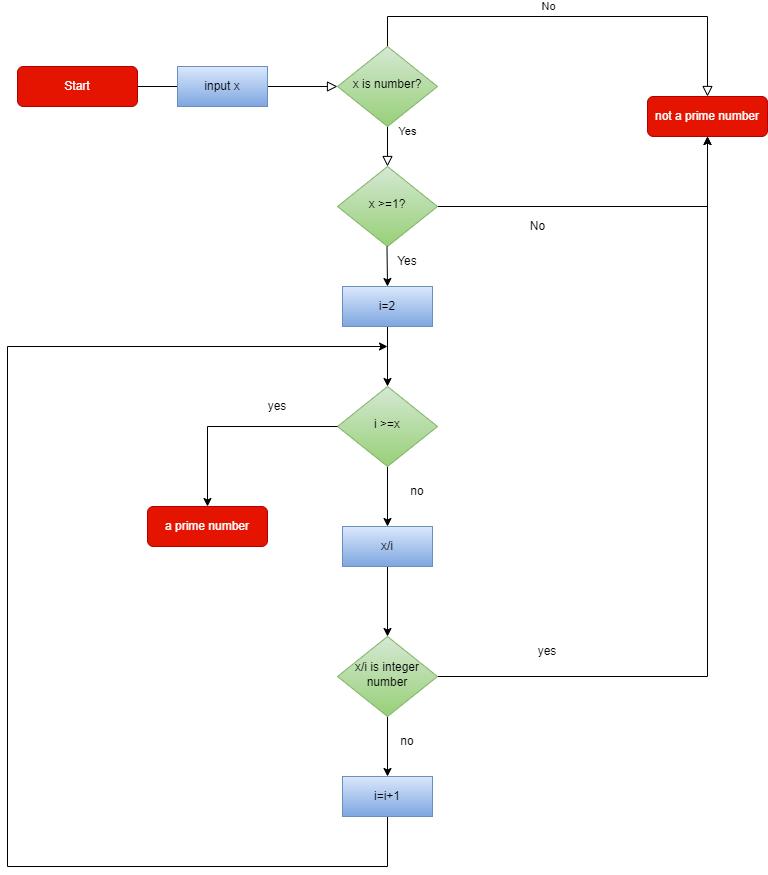

The diagram above was exported from draw.io. Its source (the exported page's mxGraphModel, read from the mxfile embedded in the PNG):
<mxGraphModel dx="794" dy="381" grid="1" gridSize="10" guides="1" tooltips="1" connect="1" arrows="1" fold="1" page="1" pageScale="1" pageWidth="827" pageHeight="1169" math="0" shadow="0">
  <root>
    <mxCell id="WIyWlLk6GJQsqaUBKTNV-0" />
    <mxCell id="WIyWlLk6GJQsqaUBKTNV-1" parent="WIyWlLk6GJQsqaUBKTNV-0" />
    <mxCell id="WIyWlLk6GJQsqaUBKTNV-2" value="" style="rounded=0;html=1;jettySize=auto;orthogonalLoop=1;fontSize=11;endArrow=block;endFill=0;endSize=8;strokeWidth=1;shadow=0;labelBackgroundColor=none;edgeStyle=orthogonalEdgeStyle;" parent="WIyWlLk6GJQsqaUBKTNV-1" source="WIyWlLk6GJQsqaUBKTNV-3" target="WIyWlLk6GJQsqaUBKTNV-6" edge="1">
      <mxGeometry relative="1" as="geometry" />
    </mxCell>
    <mxCell id="WIyWlLk6GJQsqaUBKTNV-3" value="Start" style="rounded=1;whiteSpace=wrap;html=1;fontSize=12;glass=0;strokeWidth=1;shadow=0;fillColor=#e51400;strokeColor=#B20000;fontColor=#ffffff;" parent="WIyWlLk6GJQsqaUBKTNV-1" vertex="1">
      <mxGeometry x="160" y="80" width="120" height="40" as="geometry" />
    </mxCell>
    <mxCell id="WIyWlLk6GJQsqaUBKTNV-4" value="Yes" style="rounded=0;html=1;jettySize=auto;orthogonalLoop=1;fontSize=11;endArrow=block;endFill=0;endSize=8;strokeWidth=1;shadow=0;labelBackgroundColor=none;edgeStyle=orthogonalEdgeStyle;" parent="WIyWlLk6GJQsqaUBKTNV-1" source="WIyWlLk6GJQsqaUBKTNV-6" target="WIyWlLk6GJQsqaUBKTNV-10" edge="1">
      <mxGeometry x="-0.7273" y="20" relative="1" as="geometry">
        <mxPoint as="offset" />
        <Array as="points">
          <mxPoint x="530" y="190" />
          <mxPoint x="530" y="190" />
        </Array>
      </mxGeometry>
    </mxCell>
    <mxCell id="WIyWlLk6GJQsqaUBKTNV-5" value="No" style="edgeStyle=orthogonalEdgeStyle;rounded=0;html=1;jettySize=auto;orthogonalLoop=1;fontSize=11;endArrow=block;endFill=0;endSize=8;strokeWidth=1;shadow=0;labelBackgroundColor=none;" parent="WIyWlLk6GJQsqaUBKTNV-1" source="WIyWlLk6GJQsqaUBKTNV-6" target="WIyWlLk6GJQsqaUBKTNV-7" edge="1">
      <mxGeometry x="-0.1111" y="10" relative="1" as="geometry">
        <mxPoint as="offset" />
        <Array as="points">
          <mxPoint x="530" y="30" />
          <mxPoint x="850" y="30" />
        </Array>
      </mxGeometry>
    </mxCell>
    <mxCell id="WIyWlLk6GJQsqaUBKTNV-6" value="x is number?" style="rhombus;whiteSpace=wrap;html=1;shadow=0;fontFamily=Helvetica;fontSize=12;align=center;strokeWidth=1;spacing=6;spacingTop=-4;fillColor=#d5e8d4;gradientColor=#97d077;strokeColor=#82b366;" parent="WIyWlLk6GJQsqaUBKTNV-1" vertex="1">
      <mxGeometry x="480" y="60" width="100" height="80" as="geometry" />
    </mxCell>
    <mxCell id="WIyWlLk6GJQsqaUBKTNV-7" value="not a prime number&lt;br&gt;" style="rounded=1;whiteSpace=wrap;html=1;fontSize=12;glass=0;strokeWidth=1;shadow=0;fillColor=#e51400;fontColor=#ffffff;strokeColor=#B20000;" parent="WIyWlLk6GJQsqaUBKTNV-1" vertex="1">
      <mxGeometry x="790" y="110" width="120" height="40" as="geometry" />
    </mxCell>
    <mxCell id="CMArrqhrJTumn_OAIbym-5" value="" style="edgeStyle=orthogonalEdgeStyle;rounded=0;orthogonalLoop=1;jettySize=auto;html=1;" parent="WIyWlLk6GJQsqaUBKTNV-1" source="WIyWlLk6GJQsqaUBKTNV-10" target="WIyWlLk6GJQsqaUBKTNV-7" edge="1">
      <mxGeometry relative="1" as="geometry">
        <mxPoint x="840" y="130" as="targetPoint" />
        <Array as="points">
          <mxPoint x="850" y="220" />
        </Array>
      </mxGeometry>
    </mxCell>
    <mxCell id="WIyWlLk6GJQsqaUBKTNV-10" value="x &amp;gt;=1?" style="rhombus;whiteSpace=wrap;html=1;shadow=0;fontFamily=Helvetica;fontSize=12;align=center;strokeWidth=1;spacing=6;spacingTop=-4;fillColor=#d5e8d4;gradientColor=#97d077;strokeColor=#82b366;" parent="WIyWlLk6GJQsqaUBKTNV-1" vertex="1">
      <mxGeometry x="480" y="180" width="100" height="80" as="geometry" />
    </mxCell>
    <mxCell id="WIyWlLk6GJQsqaUBKTNV-11" value="a prime number&lt;br&gt;" style="rounded=1;whiteSpace=wrap;html=1;fontSize=12;glass=0;strokeWidth=1;shadow=0;fillColor=#e51400;fontColor=#ffffff;strokeColor=#B20000;" parent="WIyWlLk6GJQsqaUBKTNV-1" vertex="1">
      <mxGeometry x="290" y="520" width="120" height="40" as="geometry" />
    </mxCell>
    <mxCell id="CMArrqhrJTumn_OAIbym-2" value="input x" style="rounded=0;whiteSpace=wrap;html=1;fillColor=#dae8fc;gradientColor=#7ea6e0;strokeColor=#6c8ebf;" parent="WIyWlLk6GJQsqaUBKTNV-1" vertex="1">
      <mxGeometry x="320" y="80" width="90" height="40" as="geometry" />
    </mxCell>
    <mxCell id="CMArrqhrJTumn_OAIbym-6" value="No&lt;br&gt;" style="text;html=1;align=center;verticalAlign=middle;resizable=0;points=[];autosize=1;strokeColor=none;fillColor=none;" parent="WIyWlLk6GJQsqaUBKTNV-1" vertex="1">
      <mxGeometry x="660" y="225" width="40" height="30" as="geometry" />
    </mxCell>
    <mxCell id="CMArrqhrJTumn_OAIbym-8" value="" style="endArrow=classic;html=1;rounded=0;" parent="WIyWlLk6GJQsqaUBKTNV-1" edge="1">
      <mxGeometry width="50" height="50" relative="1" as="geometry">
        <mxPoint x="529.5" y="260" as="sourcePoint" />
        <mxPoint x="530" y="300" as="targetPoint" />
      </mxGeometry>
    </mxCell>
    <mxCell id="CMArrqhrJTumn_OAIbym-13" value="" style="edgeStyle=orthogonalEdgeStyle;rounded=0;orthogonalLoop=1;jettySize=auto;html=1;" parent="WIyWlLk6GJQsqaUBKTNV-1" source="CMArrqhrJTumn_OAIbym-10" edge="1">
      <mxGeometry relative="1" as="geometry">
        <mxPoint x="530" y="400" as="targetPoint" />
      </mxGeometry>
    </mxCell>
    <mxCell id="CMArrqhrJTumn_OAIbym-10" value="i=2" style="rounded=0;whiteSpace=wrap;html=1;fillColor=#dae8fc;gradientColor=#7ea6e0;strokeColor=#6c8ebf;" parent="WIyWlLk6GJQsqaUBKTNV-1" vertex="1">
      <mxGeometry x="485" y="300" width="90" height="40" as="geometry" />
    </mxCell>
    <mxCell id="CMArrqhrJTumn_OAIbym-11" value="Yes&lt;br&gt;" style="text;html=1;strokeColor=none;fillColor=none;align=center;verticalAlign=middle;whiteSpace=wrap;rounded=0;" parent="WIyWlLk6GJQsqaUBKTNV-1" vertex="1">
      <mxGeometry x="520" y="260" width="60" height="30" as="geometry" />
    </mxCell>
    <mxCell id="CMArrqhrJTumn_OAIbym-19" value="" style="edgeStyle=orthogonalEdgeStyle;rounded=0;orthogonalLoop=1;jettySize=auto;html=1;" parent="WIyWlLk6GJQsqaUBKTNV-1" source="CMArrqhrJTumn_OAIbym-15" edge="1">
      <mxGeometry relative="1" as="geometry">
        <mxPoint x="530" y="540" as="targetPoint" />
      </mxGeometry>
    </mxCell>
    <mxCell id="CMArrqhrJTumn_OAIbym-15" value="i &amp;gt;=x" style="rhombus;whiteSpace=wrap;html=1;shadow=0;fontFamily=Helvetica;fontSize=12;align=center;strokeWidth=1;spacing=6;spacingTop=-4;fillColor=#d5e8d4;gradientColor=#97d077;strokeColor=#82b366;" parent="WIyWlLk6GJQsqaUBKTNV-1" vertex="1">
      <mxGeometry x="480" y="400" width="100" height="80" as="geometry" />
    </mxCell>
    <mxCell id="CMArrqhrJTumn_OAIbym-24" value="" style="edgeStyle=orthogonalEdgeStyle;rounded=0;orthogonalLoop=1;jettySize=auto;html=1;" parent="WIyWlLk6GJQsqaUBKTNV-1" source="CMArrqhrJTumn_OAIbym-20" edge="1">
      <mxGeometry relative="1" as="geometry">
        <mxPoint x="530" y="650" as="targetPoint" />
      </mxGeometry>
    </mxCell>
    <mxCell id="CMArrqhrJTumn_OAIbym-20" value="x/i" style="rounded=0;whiteSpace=wrap;html=1;fillColor=#dae8fc;gradientColor=#7ea6e0;strokeColor=#6c8ebf;" parent="WIyWlLk6GJQsqaUBKTNV-1" vertex="1">
      <mxGeometry x="485" y="540" width="90" height="40" as="geometry" />
    </mxCell>
    <mxCell id="CMArrqhrJTumn_OAIbym-21" value="yes&lt;br&gt;" style="text;html=1;strokeColor=none;fillColor=none;align=center;verticalAlign=middle;whiteSpace=wrap;rounded=0;" parent="WIyWlLk6GJQsqaUBKTNV-1" vertex="1">
      <mxGeometry x="390" y="405" width="60" height="30" as="geometry" />
    </mxCell>
    <mxCell id="CMArrqhrJTumn_OAIbym-22" value="no&lt;br&gt;" style="text;html=1;strokeColor=none;fillColor=none;align=center;verticalAlign=middle;whiteSpace=wrap;rounded=0;" parent="WIyWlLk6GJQsqaUBKTNV-1" vertex="1">
      <mxGeometry x="530" y="490" width="60" height="30" as="geometry" />
    </mxCell>
    <mxCell id="CMArrqhrJTumn_OAIbym-27" value="" style="edgeStyle=orthogonalEdgeStyle;rounded=0;orthogonalLoop=1;jettySize=auto;html=1;" parent="WIyWlLk6GJQsqaUBKTNV-1" source="CMArrqhrJTumn_OAIbym-25" target="WIyWlLk6GJQsqaUBKTNV-7" edge="1">
      <mxGeometry relative="1" as="geometry">
        <mxPoint x="920" y="230" as="targetPoint" />
        <Array as="points">
          <mxPoint x="850" y="690" />
        </Array>
      </mxGeometry>
    </mxCell>
    <mxCell id="CMArrqhrJTumn_OAIbym-32" value="" style="edgeStyle=orthogonalEdgeStyle;rounded=0;orthogonalLoop=1;jettySize=auto;html=1;entryX=0.5;entryY=0;entryDx=0;entryDy=0;" parent="WIyWlLk6GJQsqaUBKTNV-1" source="CMArrqhrJTumn_OAIbym-25" target="CMArrqhrJTumn_OAIbym-33" edge="1">
      <mxGeometry relative="1" as="geometry">
        <mxPoint x="530" y="820" as="targetPoint" />
      </mxGeometry>
    </mxCell>
    <mxCell id="CMArrqhrJTumn_OAIbym-25" value="x/i is integer number" style="rhombus;whiteSpace=wrap;html=1;shadow=0;fontFamily=Helvetica;fontSize=12;align=center;strokeWidth=1;spacing=6;spacingTop=-4;fillColor=#d5e8d4;gradientColor=#97d077;strokeColor=#82b366;" parent="WIyWlLk6GJQsqaUBKTNV-1" vertex="1">
      <mxGeometry x="480" y="650" width="100" height="80" as="geometry" />
    </mxCell>
    <mxCell id="CMArrqhrJTumn_OAIbym-29" value="" style="edgeStyle=none;orthogonalLoop=1;jettySize=auto;html=1;rounded=0;entryX=0.5;entryY=0;entryDx=0;entryDy=0;exitX=0;exitY=0.5;exitDx=0;exitDy=0;" parent="WIyWlLk6GJQsqaUBKTNV-1" source="CMArrqhrJTumn_OAIbym-15" target="WIyWlLk6GJQsqaUBKTNV-11" edge="1">
      <mxGeometry width="100" relative="1" as="geometry">
        <mxPoint x="390" y="440" as="sourcePoint" />
        <mxPoint x="490" y="440" as="targetPoint" />
        <Array as="points">
          <mxPoint x="350" y="440" />
        </Array>
      </mxGeometry>
    </mxCell>
    <mxCell id="CMArrqhrJTumn_OAIbym-30" value="yes" style="text;html=1;strokeColor=none;fillColor=none;align=center;verticalAlign=middle;whiteSpace=wrap;rounded=0;" parent="WIyWlLk6GJQsqaUBKTNV-1" vertex="1">
      <mxGeometry x="660" y="650" width="60" height="30" as="geometry" />
    </mxCell>
    <mxCell id="CMArrqhrJTumn_OAIbym-37" value="" style="edgeStyle=orthogonalEdgeStyle;rounded=0;orthogonalLoop=1;jettySize=auto;html=1;" parent="WIyWlLk6GJQsqaUBKTNV-1" source="CMArrqhrJTumn_OAIbym-33" edge="1">
      <mxGeometry relative="1" as="geometry">
        <mxPoint x="530" y="360" as="targetPoint" />
        <Array as="points">
          <mxPoint x="530" y="880" />
          <mxPoint x="150" y="880" />
        </Array>
      </mxGeometry>
    </mxCell>
    <mxCell id="CMArrqhrJTumn_OAIbym-33" value="i=i+1" style="rounded=0;whiteSpace=wrap;html=1;fillColor=#dae8fc;gradientColor=#7ea6e0;strokeColor=#6c8ebf;" parent="WIyWlLk6GJQsqaUBKTNV-1" vertex="1">
      <mxGeometry x="485" y="790" width="90" height="40" as="geometry" />
    </mxCell>
    <mxCell id="CMArrqhrJTumn_OAIbym-38" value="no&lt;br&gt;" style="text;html=1;strokeColor=none;fillColor=none;align=center;verticalAlign=middle;whiteSpace=wrap;rounded=0;" parent="WIyWlLk6GJQsqaUBKTNV-1" vertex="1">
      <mxGeometry x="520" y="740" width="60" height="30" as="geometry" />
    </mxCell>
  </root>
</mxGraphModel>